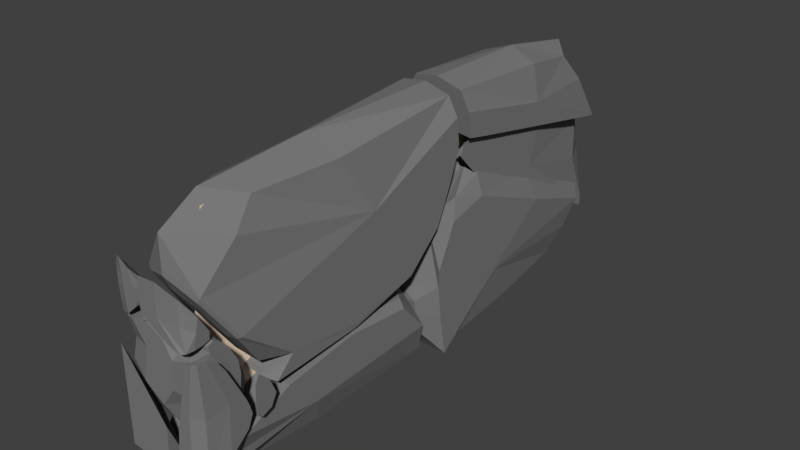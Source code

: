 # Source: stone.blend  (saved by Blender 2.79.0; exported with 4.5.12 LTS)
import bpy
from mathutils import Matrix  # noqa: F401  (used for matrix-valued properties, if any)

bpy.ops.wm.read_factory_settings(use_empty=True)
scene = bpy.context.scene
scene.name = 'Scene'

# ---- collections
col_collection_2 = bpy.data.collections.new('Collection 2'); scene.collection.children.link(col_collection_2)

# ---- materials (node trees are filled in below, after node groups)
mat_material_001 = bpy.data.materials.new('Material.001')
mat_material_001.alpha_threshold = 0.0
mat_material_001.use_transparent_shadow = False
mat_material_001.diffuse_color = (1.0, 0.7947, 0.5979, 1.0)
mat_material_001.roughness = 0.5
mat_material_002 = bpy.data.materials.new('Material.002')
mat_material_002.alpha_threshold = 0.0
mat_material_002.use_transparent_shadow = False
mat_material_002.diffuse_color = (0.2019, 0.2019, 0.2019, 1.0)
mat_material_002.roughness = 0.5

# ---- material node trees

# ---- world
world_world = bpy.data.worlds.new('World'); scene.world = world_world
world_world.color = (0.05088, 0.05088, 0.05088)
world_world.use_sun_shadow = False
world_world.sun_shadow_jitter_overblur = 0.0
world_world.cycles.sampling_method = 'MANUAL'

# ---- meshes
me_cube_003 = bpy.data.meshes.new('Cube.003')
me_cube_003.from_pydata([(-0.01941, -0.6681, -1.051), (-1.147, -0.7558, 0.6599), (-0.9466, 0.696, -1.136), (-4.433, 0.8822, 0.3445), (2.059, -0.7049, -1.112), (0.3125, -0.7986, 0.6608), (1.053, 0.696, -1.136), (-2.433, 0.8822, 0.3445)], [], [(0, 1, 3, 2), (2, 3, 7, 6), (6, 7, 5, 4), (4, 5, 1, 0), (2, 6, 4, 0), (7, 3, 1, 5)])
me_cube_003.materials.append(mat_material_001)
me_cube_003.use_remesh_preserve_volume = False
me_cube_003.use_remesh_preserve_attributes = False
me_cube_003.use_mirror_vertex_groups = False
me_cube_003.update()
me_cube_cell_004_cell_003 = bpy.data.meshes.new('Cube_cell.004_cell.003')
me_cube_cell_004_cell_003.from_pydata([(0.03157, -3.239, -1.206), (0.02011, -3.172, -0.8528), (0.03157, -3.367, -0.9652), (0.1278, -3.367, -0.9732), (0.1072, -3.477, -1.243), (0.1278, -3.249, -0.763), (0.1278, -3.238, -1.214), (-0.00394, -3.115, -1.041), (0.08311, -3.406, -1.292), (-0.01652, -3.271, -1.141), (-0.00394, -3.255, -0.8263), (0.1278, -3.495, -0.7329), (0.1278, -3.484, -1.183), (0.08311, -3.458, -1.146), (0.1278, -3.249, -0.763), (0.1278, -3.495, -0.7329), (0.1278, -3.238, -1.214), (0.1278, -3.484, -1.183), (0.1278, -3.138, -1.03), (0.04761, -3.384, -1.211), (0.1278, -3.403, -1.277), (-0.02009, -3.198, -1.001), (0.1278, -3.419, -0.6013), (0.1278, -3.507, -0.9846), (0.1278, -3.419, -0.6013), (0.1278, -3.138, -1.03), (0.1278, -3.403, -1.277), (0.1278, -3.507, -0.9846), (-0.1786, 1.123, 0.9146), (-0.1786, 2.239, 0.1505), (-0.08006, 3.005, 0.08495), (-0.3863, 5.009, -0.3253), (-0.3837, 2.178, 0.8289), (-0.3837, 3.93, -0.3737), (-0.3863, 3.788, 0.5141), (-0.2545, 2.967, -0.09699), (-0.08006, 3.177, 0.7114), (-0.08006, 2.757, -0.2849), (-0.08006, 1.25, 1.088), (-0.08006, 1.084, 0.8612), (-0.08006, 4.754, -1.318), (-0.5394, 5.009, 0.2367), (-0.1566, 4.508, -0.334), (-0.2545, 1.414, 0.9677), (-0.2033, 1.395, 0.6756), (-0.4622, 3.08, 0.6328), (-0.5355, 3.079, 0.399), (-0.5394, 5.009, -0.665), (-0.08006, 3.177, 0.7114), (-0.5394, 5.009, 0.2367), (-0.08006, 1.25, 1.088), (-0.08006, 2.757, -0.2849), (-0.08006, 4.754, -1.318), (-0.08006, 1.084, 0.8612), (-0.5394, 5.009, -0.665), (-0.3356, 1.922, 0.6466), (-0.08006, 1.78, 0.9841), (-0.08006, 1.468, 0.4522), (-0.08006, 1.161, 1.04), (-0.1949, 4.551, 0.414), (-0.08006, 4.128, -0.9937), (-0.1949, 4.945, -1.22), (-0.7691, 5.009, -0.04732), (-0.1949, 4.551, 0.414), (-0.08006, 1.78, 0.9841), (-0.08006, 4.128, -0.9937), (-0.08006, 1.468, 0.4522), (-0.08006, 1.161, 1.04), (-0.1949, 4.945, -1.22), (-0.7691, 5.009, -0.04732), (-0.694, -3.541, -0.2519), (-1.356, -3.881, -0.4382), (-0.357, -4.074, -0.8817), (-0.8701, -4.364, -0.1251), (-0.2033, -3.648, -1.172), (-0.2205, -3.358, -0.8645), (-0.5314, -4.117, 0.223), (-0.3139, -4.192, 0.07403), (-1.099, -4.139, 0.2764), (-0.1552, -3.484, -1.085), (-0.1006, -3.736, -0.4072), (-0.9811, -4.177, -1.148), (-0.6603, -3.537, -1.32), (-1.356, -3.413, -0.3061), (-1.356, -3.426, -1.183), (-0.9036, -3.923, -1.419), (-0.5204, -3.908, -1.379), (-0.3088, -3.464, -1.239), (-0.3689, -3.643, -1.352), (-0.3904, -3.32, -1.101), (-0.4382, -4.364, -0.5973), (-0.5376, -3.881, 0.1239), (-0.3602, -3.362, -0.635), (-0.1006, -3.928, 0.06931), (-0.1006, -3.522, -0.6184), (-0.1006, -4.02, 0.03078), (-0.1006, -3.847, -0.3902), (-0.1006, -3.55, -0.8937), (-0.1006, -3.601, -0.8851), (-1.356, -4.094, 0.1898), (-1.356, -4.107, -0.8401), (-0.8156, -4.364, 0.2737), (-1.107, -4.364, 0.199), (-0.5271, -4.364, 0.1173), (-0.9757, -4.364, -0.6914), (-0.9934, -3.877, 0.183), (-0.1006, -3.683, -0.1628), (-0.1829, -3.431, -0.9959), (-0.2632, -4.17, -0.2014), (-0.4297, -4.166, 0.1477), (-0.1559, -3.546, -1.14), (-0.7841, -3.282, -0.8662), (-1.235, -4.243, -0.1666), (-0.6375, -4.186, -1.235), (-0.8282, -4.156, 0.3063), (-0.2771, -3.815, -1.109), (-1.356, -3.413, -0.3061), (-1.356, -4.094, 0.1898), (-1.356, -3.426, -1.183), (-1.356, -4.107, -0.8401), (-0.4382, -4.364, -0.5973), (-0.5271, -4.364, 0.1173), (-0.9757, -4.364, -0.6914), (-0.1006, -3.928, 0.06931), (-0.1006, -3.683, -0.1628), (-0.1006, -4.02, 0.03078), (-0.1006, -3.522, -0.6184), (-0.1006, -3.55, -0.8937), (-0.1006, -3.847, -0.3902), (-0.1006, -3.601, -0.8851), (-1.107, -4.364, 0.199), (-0.8156, -4.364, 0.2737), (-1.356, -3.211, -0.8177), (-0.2769, -3.387, -1.12), (-0.3828, -3.801, -1.332), (-0.6942, -4.032, -1.42), (-0.2573, -3.549, -1.261), (-0.5071, -3.269, -0.886), (-1.356, -3.809, -1.244), (-0.382, -4.364, -0.128), (-0.651, -4.364, -0.9115), (-0.1006, -3.835, 0.02432), (-0.1006, -3.552, -0.4058), (-0.1006, -3.982, 0.04665), (-0.1006, -3.539, -0.786), (-0.1006, -3.991, -0.0807), (-0.1006, -3.684, -0.7182), (-0.1006, -3.567, -0.9304), (-1.356, -3.789, 0.1102), (-1.294, -4.297, 0.1477), (-1.261, -4.3, -0.4849), (-0.91, -4.364, 0.2666), (-0.7221, -4.364, 0.223), (-0.7903, -3.984, 0.245), (-1.356, -3.789, 0.1102), (-1.356, -3.211, -0.8177), (-1.356, -3.809, -1.244), (-0.382, -4.364, -0.128), (-0.651, -4.364, -0.9115), (-0.1006, -3.835, 0.02432), (-0.1006, -3.982, 0.04665), (-0.1006, -3.539, -0.786), (-0.1006, -3.552, -0.4058), (-0.1006, -3.991, -0.0807), (-0.1006, -3.684, -0.7182), (-0.1006, -3.567, -0.9304), (-1.294, -4.297, 0.1477), (-1.261, -4.3, -0.4849), (-0.91, -4.364, 0.2666), (-0.7221, -4.364, 0.223), (-1.391, -4.207, 0.5434), (-1.165, -4.162, 0.7494), (-1.134, -4.162, 0.3457), (-1.173, -4.386, 0.6722), (-0.9238, -4.266, 0.6348), (-1.204, -4.386, 1.076), (-1.336, -4.342, 0.6245), (-1.391, -4.117, 0.2593), (-1.142, -4.386, 0.2684), (-0.956, -4.386, 0.7032), (-1.137, -4.049, 0.4853), (-0.9916, -4.21, 0.7307), (-0.9527, -4.21, 0.4612), (-1.391, -4.117, 0.7297), (-1.204, -4.386, 1.076), (-0.956, -4.386, 0.7032), (-1.391, -4.117, 0.7297), (-1.391, -4.117, 0.2593), (-1.142, -4.386, 0.2684), (-1.344, -4.319, 1.007), (-1.391, -3.983, 0.4212), (-1.329, -4.319, 0.2173), (-0.9714, -4.386, 0.4259), (-1.049, -4.386, 0.9649), (-1.012, -4.143, 0.5532), (-1.049, -4.386, 0.9649), (-1.344, -4.319, 1.007), (-1.329, -4.319, 0.2173), (-1.391, -3.983, 0.4212), (-0.9714, -4.386, 0.4259), (-0.8902, -4.278, 0.6444), (-0.5415, -4.116, 0.5614), (-0.8417, -4.215, 0.4362), (-0.7271, -4.186, 0.3681), (-0.5674, -4.386, 0.4356), (-0.09719, -4.183, 0.2897), (-0.1566, -4.282, 0.06309), (-0.3408, -4.137, 0.1805), (-0.1863, -4.386, 0.05712), (-0.35, -4.022, 0.2989), (-0.09719, -4.23, 0.07373), (-0.09719, -3.981, 0.1138), (-0.8551, -4.386, 0.3583), (-0.8341, -4.386, 0.3427), (-0.917, -4.386, 0.6953), (-0.5447, -4.386, 0.1868), (-0.76, -4.105, 0.5065), (-0.6272, -4.069, 0.4291), (-0.8116, -4.211, 0.694), (-0.5376, -4.386, 0.9433), (-0.8561, -4.235, 0.4966), (-0.5756, -4.164, 0.2954), (-0.2147, -4.335, 0.4142), (-0.8107, -4.203, 0.4109), (-0.2175, -4.22, 0.0901), (-0.09719, -4.137, 0.5058), (-0.1863, -4.386, 0.05712), (-0.09719, -4.23, 0.07373), (-0.5447, -4.386, 0.1868), (-0.09719, -3.981, 0.1138), (-0.09719, -4.137, 0.5058), (-0.8551, -4.386, 0.3583), (-0.8341, -4.386, 0.3427), (-0.917, -4.386, 0.6953), (-0.5376, -4.386, 0.9433), (-0.2073, -4.323, 0.7917), (-0.1195, -4.347, 0.06893), (-0.3205, -4.386, 0.08188), (-0.5113, -4.065, 0.3315), (-0.09719, -3.974, 0.2312), (-0.09719, -4.09, 0.08439), (-0.8494, -4.386, 0.3521), (-0.871, -4.386, 0.445), (-0.7517, -4.386, 0.2983), (-0.8526, -4.386, 0.9234), (-0.7424, -4.11, 0.4467), (-0.8264, -4.177, 0.5718), (-0.1195, -4.347, 0.06893), (-0.3205, -4.386, 0.08188), (-0.09719, -4.09, 0.08439), (-0.09719, -3.974, 0.2312), (-0.8494, -4.386, 0.3521), (-0.871, -4.386, 0.445), (-0.7517, -4.386, 0.2983), (-0.8526, -4.386, 0.9234), (-0.2073, -4.323, 0.7917), (0.07428, -3.9, -0.8207), (0.01492, -4.271, -0.01759), (-0.4351, -4.297, -1.626), (-0.1059, -3.913, -0.975), (0.05364, -3.521, -1.237), (-0.01796, -4.147, -0.1793), (-0.156, -4.374, -0.8692), (-0.1451, -3.977, -1.668), (-0.1856, -4.374, -1.938), (0.0167, -4.256, -0.9146), (-0.1699, -3.885, -1.439), (-0.001199, -3.623, -1.403), (-0.3666, -4.197, -1.741), (-0.01477, -4.374, -0.02358), (-0.1102, -4.374, -0.06247), (-0.2678, -4.374, -0.6458), (-0.4322, -4.374, -1.561), (0.07428, -4.219, -0.006925), (0.07428, -3.92, -0.2962), (0.07428, -3.714, -0.7085), (0.07428, -3.611, -0.917), (0.07428, -3.529, -1.177), (-0.04154, -4.052, -0.4568), (0.07428, -3.932, -1.655), (0.008595, -3.627, -1.143), (-0.3502, -4.181, -1.39), (-0.008146, -4.214, -0.06036), (-0.1856, -4.374, -1.938), (-0.4322, -4.374, -1.561), (0.07428, -3.932, -1.655), (-0.01477, -4.374, -0.02358), (0.07428, -4.219, -0.006925), (-0.1102, -4.374, -0.06247), (-0.2678, -4.374, -0.6458), (0.07428, -3.92, -0.2962), (0.07428, -3.714, -0.7085), (0.07428, -3.611, -0.917), (0.07428, -3.529, -1.177), (0.009323, -4.264, -1.879), (-0.3179, -4.096, -1.557), (-0.05029, -3.681, -1.34), (0.07428, -3.609, -1.383), (-0.3771, -4.374, -1.833), (0.05202, -4.336, -0.01174), (-0.08315, -4.374, -0.04098), (-0.1528, -4.374, -0.2201), (-0.3845, -4.374, -1.154), (0.07428, -4.067, -0.07858), (0.07428, -3.796, -0.5445), (0.07428, -3.658, -0.8216), (0.07428, -3.569, -1.025), (-0.3771, -4.374, -1.833), (0.009323, -4.264, -1.879), (0.05202, -4.336, -0.01174), (-0.08315, -4.374, -0.04098), (-0.1528, -4.374, -0.2201), (-0.3845, -4.374, -1.154), (0.07428, -4.067, -0.07858), (0.07428, -3.796, -0.5445), (0.07428, -3.658, -0.8216), (0.07428, -3.569, -1.025), (0.07428, -3.609, -1.383), (-1.379, -4.389, -1.88), (-0.6402, -4.156, -1.783), (-0.645, -4.389, -1.943), (-1.379, -3.877, -1.528), (-0.6646, -4.389, -1.175), (-0.6182, -4.389, -1.234), (-1.379, -4.389, -0.2603), (-0.6646, -4.389, -1.175), (-0.6182, -4.389, -1.234), (-0.645, -4.389, -1.943), (-1.379, -3.877, -1.528), (-1.379, -4.389, -0.2603), (-1.379, -4.389, -1.88), (-0.6146, 4.961, -0.9691), (0.1146, 1.803, -1.33), (-0.5133, 2.756, -2.3), (-0.82, 2.816, 0.6772), (-0.5195, 0.2739, -1.898), (0.01538, 0.8433, 0.3069), (-1.141, 2.024, -0.5204), (-0.1912, 3.011, 0.02124), (-1.035, 3.892, 0.4326), (-0.8052, 0.2322, -1.55), (-0.4472, 0.6845, -0.00125), (-1.01, 4.227, -0.9077), (-0.5386, 4.41, -1.967), (-0.06772, 4.172, -1.526), (-0.04238, 2.509, -2.057), (-0.06105, 1.494, 0.4638), (-0.5133, 0.5504, -2.3), (-1.141, 0.4589, -1.535), (-1.141, 0.3301, -0.7434), (-1.141, 3.358, 0.6146), (-1.141, 1.501, 1.143), (-1.141, 0.7868, 0.2492), (0.1146, 2.964, -0.4738), (0.1146, 0.3474, -0.7361), (0.1146, 0.688, -0.02342), (0.1146, 0.5168, -2.295), (0.1146, 0.4007, -1.578), (-0.9826, 4.961, 0.1136), (-0.3481, 4.961, -0.721), (-0.8174, 4.961, 0.06676), (-0.9551, 3.356, 0.5623), (-0.1251, 0.7728, 0.1668), (-0.6479, 1.475, 0.7145), (-0.5012, 2.985, 0.4327), (-0.5195, 0.2454, -1.723), (-0.9842, 2.581, -1.855), (-0.4968, 0.4152, -0.686), (-0.5133, 0.5504, -2.3), (0.1146, 0.5168, -2.295), (-1.141, 0.4589, -1.535), (-1.141, 0.3301, -0.7434), (-1.141, 0.7868, 0.2492), (-1.141, 3.358, 0.6146), (-0.9826, 4.961, 0.1136), (-1.141, 1.501, 1.143), (0.1146, 2.964, -0.4738), (-0.3481, 4.961, -0.721), (0.1146, 0.688, -0.02342), (0.1146, 0.3474, -0.7361), (0.1146, 0.4007, -1.578), (-0.8174, 4.961, 0.06676), (-0.8734, 3.903, -1.681), (-0.1757, 3.872, -1.956), (-0.2894, 1.511, 0.6236), (-0.04238, 0.5256, -2.299), (-0.9842, 0.544, -2.109), (-1.141, 0.4421, -0.4816), (-1.141, 0.3645, -0.955), (-1.102, 4.56, 0.2614), (-1.141, 2.092, 0.9746), (-1.141, 1.196, 0.9551), (0.1146, 1.396, 0.1554), (-0.001082, 4.462, -1.052), (0.1146, 0.4636, -0.493), (0.1146, 0.3297, -1.011), (0.1146, 0.4874, -2.113), (-0.862, 4.961, 0.07942), (-0.6967, 4.961, -0.1311), (-0.04238, 0.5256, -2.299), (-0.9842, 0.544, -2.109), (-1.141, 0.3645, -0.955), (-1.141, 0.4421, -0.4816), (-1.102, 4.56, 0.2614), (-1.141, 2.092, 0.9746), (-1.141, 1.196, 0.9551), (-0.001082, 4.462, -1.052), (0.1146, 1.396, 0.1554), (0.1146, 0.3297, -1.011), (0.1146, 0.4636, -0.493), (0.1146, 0.4874, -2.113), (-0.862, 4.961, 0.07942), (-0.6967, 4.961, -0.1311), (-0.9869, 0.3615, -1.541), (-0.5159, 0.4302, -2.115), (-0.045, 0.4049, -2.111), (-0.045, 0.3178, -1.573), (-0.5036, 0.3287, -0.9043), (-0.9869, 0.2649, -0.9473), (-0.8692, 0.4253, -1.971), (-0.9869, 0.2907, -1.106), (-0.045, 0.3828, -1.975), (-0.045, 0.2646, -1.148), (-0.9869, 0.3489, -0.7509), (-0.1627, 0.4115, -2.114), (-0.2339, 0.2586, -1.895), (-0.5195, 0.2172, -1.549), (-0.5195, 0.1897, -1.379), (-0.2339, 0.2057, -1.569), (-0.512, 0.2124, -1.163), (-0.8052, 0.1736, -1.189), (-0.7338, 0.2709, -1.811), (-0.8052, 0.1893, -1.286), (-0.2339, 0.2452, -1.813), (-0.2339, 0.1735, -1.311), (-0.8052, 0.2246, -1.07), (-0.3053, 0.2626, -1.897), (-0.5874, 3.064, 2.023), (-0.2649, 3.923, 0.5474), (-0.5212, 1.213, 1.22), (-0.05851, 2.279, 0.921), (-0.6467, 5.002, 0.9827), (0.04052, 2.973, 1.222), (-0.8927, 3.122, 0.7159), (-1.215, 2.758, 1.397), (-0.5874, 1.172, 1.642), (-1.058, 3.008, 1.866), (-0.6022, 4.517, 1.763), (-0.1349, 2.973, 0.766), (-0.5874, 1.127, 2.023), (-1.215, 3.146, 0.8013), (-1.215, 1.289, 1.332), (-1.215, 1.248, 1.679), (0.04052, 2.821, 0.8406), (0.04052, 1.145, 1.178), (0.04052, 1.095, 1.605), (0.04052, 4.748, 0.4642), (-0.4217, 5.002, 0.297), (-1.05, 5.002, 0.2265), (-0.5745, 3.311, 0.6311), (-0.7214, 1.705, 1.087), (-0.1165, 3.021, 1.822), (-0.1989, 1.458, 1.098), (-0.1313, 4.494, 1.16), (-0.5708, 1.204, 1.347), (-1.073, 4.441, 1.169), (-0.5874, 1.127, 2.023), (0.04052, 1.095, 1.605), (-1.215, 1.248, 1.679), (-1.215, 3.146, 0.8013), (-1.05, 5.002, 0.2265), (-1.215, 1.289, 1.332), (0.04052, 2.821, 0.8406), (0.04052, 4.748, 0.4642), (0.04052, 1.145, 1.178), (-0.4217, 5.002, 0.297), (-0.9428, 4.116, 1.643), (-0.2451, 4.122, 1.64), (-0.363, 2.002, 0.953), (-0.1165, 1.079, 1.918), (-1.058, 1.198, 1.937), (-1.174, 4.538, 0.3938), (-1.215, 1.753, 1.198), (-1.215, 1.278, 1.421), (0.04052, 1.565, 1.088), (0.04052, 1.132, 1.29), (0.04052, 4.14, 0.583), (-0.07505, 4.938, 0.3977), (-0.8098, 5.002, 0.2206), (-0.1165, 1.079, 1.918), (-1.058, 1.198, 1.937), (-1.174, 4.538, 0.3938), (-1.215, 1.753, 1.198), (-1.215, 1.278, 1.421), (0.04052, 4.14, 0.583), (0.04052, 1.565, 1.088), (0.04052, 1.132, 1.29), (-0.07505, 4.938, 0.3977), (-0.8098, 5.002, 0.2206), (-1.278, -2.212, -1.672), (-0.6505, -4.267, -2.158), (-0.02259, -2.246, -1.754), (-0.6505, 0.1614, -1.606), (-0.6505, -3.601, -1.496), (-0.6505, -1.992, -2.36), (-0.6505, -1.448, -0.9444), (-1.121, -2.039, -2.188), (-0.1796, -3.762, -2.07), (-0.6505, -3.698, -2.31), (-0.6505, 0.2838, -2.36), (-0.6505, -4.267, -1.955), (-1.278, 0.188, -1.569), (-1.278, -1.422, -0.8687), (-1.278, -3.585, -1.43), (-0.02259, -3.616, -1.561), (-0.02259, 0.1348, -1.644), (-0.02259, -1.473, -1.02), (-1.121, -3.753, -2.022), (-0.6505, -2.729, -1.128), (-0.1796, -2.063, -2.209), (-0.6505, 0.2838, -2.36), (-0.02259, 0.1348, -1.644), (-1.278, 0.188, -1.569), (-0.6505, -4.267, -1.955), (-0.02259, -3.616, -1.561), (-1.278, -3.585, -1.43), (-1.278, -1.422, -0.8687), (-0.02259, -1.473, -1.02), (-0.9993, -3.277, -2.21), (-0.3016, -3.288, -2.231), (-0.1796, 0.2303, -2.181), (-1.121, 0.2762, -2.162), (-1.121, -4.097, -1.797), (-0.1796, -4.104, -1.884), (-1.278, -0.2787, -0.9979), (-1.278, -2.703, -1.055), (-0.02259, -2.755, -1.202), (-0.02259, -0.3255, -1.13), (-0.1796, 0.2303, -2.181), (-1.121, 0.2762, -2.162), (-0.1796, -4.104, -1.884), (-1.121, -4.097, -1.797), (-1.278, -0.2787, -0.9979), (-1.278, -2.703, -1.055), (-0.02259, -2.755, -1.202), (-0.02259, -0.3255, -1.13), (-0.6343, 0.09366, -1.378), (-0.1428, 0.07285, -1.408), (-1.126, 0.1145, -1.349), (-0.6343, -0.2692, -0.9539), (-0.6343, -1.166, -0.8603), (-1.126, -1.146, -0.8011), (-0.1428, -1.186, -0.9196), (-0.1428, -0.2874, -1.006), (-1.126, -0.2509, -0.9022), (-0.6201, 0.1062, -1.134), (-0.4417, 0.09863, -1.144), (-0.7986, 0.1137, -1.123), (-0.6201, -0.02553, -0.9796), (-0.4417, -0.03217, -0.9984), (-0.7986, -0.01889, -0.9609), (-1.116, 0.6762, 0.3019), (-2.98e-05, -0.9677, 0.7657), (-0.6279, -1.646, 2.002), (-0.5617, 0.9834, 1.198), (-0.6279, -4.19, 1.506), (-0.05042, -3.584, -0.05982), (-1.262, -1.341, -0.7687), (-0.09898, 0.8871, 0.9527), (-1.256, -1.139, 0.9035), (-0.6279, 0.942, 1.621), (-0.6407, -1.363, -0.8984), (-0.006409, -1.392, -0.9199), (-0.6343, 0.1201, -0.7523), (-1.267, -2.914, -0.8654), (-0.6446, -3.038, -0.9464), (-0.6458, -2.942, -0.9954), (-0.01159, -2.976, -1.017), (-0.6331, -2.949, -0.8872), (-0.6404, -3.616, -0.001647), (-1.218, -3.555, 0.1221), (-0.6342, -4.189, 0.9107), (-0.6342, -2.95, -0.8484), (-0.5655, 0.7596, 0.2518), (-0.2346, 0.894, 0.7116), (-0.6163, 0.2929, -0.5261), (-0.7345, 1.006, 0.9719), (-0.1165, 0.5482, -0.01841), (-1.099, -3.427, 1.385), (-0.157, -1.497, 1.693), (-0.6279, -3.554, 1.878), (-0.2394, 0.9385, 1.089), (-0.6279, -4.19, 1.01), (-1.256, -1.344, -0.7146), (-1.256, -3.507, 0.1618), (-0.6279, 0.8969, 2.002), (-1.256, 1.059, 1.31), (-1.256, 0.5982, 0.3418), (-1.256, 1.018, 1.658), (-2.977e-05, 0.9166, 1.155), (-2.977e-05, 0.866, 1.584), (-2.977e-05, 0.8479, 0.8988), (-2.983e-05, -3.538, -0.0339), (-2.977e-05, 0.4374, -0.06056), (-2.98e-05, -1.395, -0.8658), (-0.7122, 1.004, 1.134), (-0.6113, 0.9748, 1.324), (-0.157, -3.384, 1.291), (-0.1576, 0.8812, 0.8443), (-1.099, -1.499, 1.727), (-0.6308, -2.903, -0.8749), (-0.6266, 0.1616, -0.6687), (-0.6279, -4.19, 1.01), (-2.983e-05, -3.538, -0.0339), (-1.256, -3.507, 0.1618), (-1.256, -1.344, -0.7146), (-1.256, 0.5982, 0.3418), (-0.6279, 0.8969, 2.002), (-1.256, 1.018, 1.658), (-2.977e-05, 0.866, 1.584), (-1.256, 1.059, 1.31), (-2.977e-05, 0.9166, 1.155), (-2.977e-05, 0.8479, 0.8988), (-2.977e-05, 0.4374, -0.06056), (-2.98e-05, -1.395, -0.8658), (-1.11, -1.345, -0.8281), (-0.642, -2.501, -0.9686), (-0.6391, -0.249, -0.8159), (-0.1682, -1.383, -0.9415), (-1.105, -0.2351, -0.7188), (-1.263, -2.475, -0.8387), (-0.007703, -2.534, -0.9903), (-0.1634, -0.268, -0.8319), (-0.6386, -3.017, -0.9046), (-0.6481, -3.012, -0.9857), (-1.114, -2.992, -0.8882), (-0.1724, -3.038, -1.002), (-1.115, -2.92, -0.9249), (-1.106, -2.925, -0.8438), (-0.1733, -2.966, -1.039), (-0.1638, -2.971, -0.9577), (-1.055, -3.594, 0.07134), (-0.6389, -3.163, -0.6199), (-0.6389, -4.046, 0.633), (-0.2231, -3.615, -0.05823), (-0.1964, -4.038, 0.6124), (-0.1964, -3.123, -0.6865), (-1.072, -3.087, -0.5705), (-1.072, -4.031, 0.7692), (-0.9087, 0.736, 0.2694), (-0.287, 0.6564, 0.07022), (-0.6713, 0.9412, 0.6861), (-0.3604, 0.8715, 0.5242), (-0.5978, 0.4977, -0.2455), (-1.021, 0.9423, 0.8534), (-0.9912, 0.3967, -0.2891), (-0.146, 0.7703, 0.4479), (-0.4187, 0.9594, 0.8579), (-0.2414, 0.3487, -0.4291), (-0.9767, -2.994, 1.728), (-0.2791, -2.993, 1.686), (-0.3543, 0.9514, 1.007), (-0.157, 0.849, 1.897), (-1.099, -4.019, 0.8578), (-0.157, -4.027, 0.6891), (-1.256, -0.1181, -0.4047), (-1.256, -2.626, -0.5413), (-1.099, 0.9674, 1.916), (-1.256, 0.944, 1.066), (-1.256, 1.049, 1.399), (-2.977e-05, 0.7104, 0.5358), (-2.983e-05, 0.9, 1.086), (-2.977e-05, 0.9033, 1.267), (-2.988e-05, -2.677, -0.7039), (-2.979e-05, -0.1911, -0.6184), (-0.157, -4.027, 0.6891), (-1.099, -4.019, 0.8578), (-1.256, -2.626, -0.5413), (-1.256, -0.1181, -0.4047), (-1.099, 0.9674, 1.916), (-0.157, 0.849, 1.897), (-1.256, 0.944, 1.066), (-1.256, 1.049, 1.399), (-2.983e-05, 0.9, 1.086), (-2.977e-05, 0.9033, 1.267), (-2.977e-05, 0.7104, 0.5358), (-2.988e-05, -2.677, -0.7039), (-2.979e-05, -0.1911, -0.6184), (-1.111, -2.48, -0.8982), (-0.9866, -0.5257, -0.7813), (-0.1695, -2.524, -1.012), (-0.289, -0.5517, -0.8652), (-0.29, -3.016, -0.9563), (-0.9876, -2.981, -0.8719), (-0.2971, -3.012, -1.016), (-0.9947, -2.978, -0.932), (-0.9521, -3.925, 0.5403), (-0.9521, -3.25, -0.4165), (-0.3231, -3.272, -0.5054), (-0.3231, -3.934, 0.4332), (-0.8547, 0.5326, -0.1209), (-0.8874, 0.8929, 0.6345), (-0.3563, 0.4901, -0.2361), (-0.2508, 0.7768, 0.3583), (-0.4741, 0.9365, 0.7042)], [], [(0, 7, 25, 6), (0, 6, 26, 8), (0, 8, 19, 9), (0, 9, 21, 7), (1, 7, 21, 10), (1, 10, 24, 5), (1, 5, 25, 7), (2, 11, 24, 10), (2, 10, 21, 9), (2, 9, 19, 13), (2, 13, 27, 11), (3, 14, 22, 15), (3, 15, 23, 12), (3, 12, 20, 16), (3, 16, 18, 14), (4, 13, 19, 8), (4, 8, 26, 17), (4, 17, 27, 13), (28, 43, 55, 44), (28, 44, 66, 39), (28, 39, 58, 43), (29, 44, 55, 35), (29, 35, 65, 37), (29, 37, 66, 44), (30, 42, 63, 36), (30, 36, 64, 38), (30, 38, 67, 53), (30, 53, 57, 51), (30, 51, 60, 40), (30, 40, 68, 42), (31, 42, 68, 47), (31, 47, 69, 41), (31, 41, 63, 42), (32, 45, 62, 46), (32, 46, 55, 43), (32, 43, 58, 50), (32, 50, 56, 45), (33, 46, 62, 54), (33, 54, 61, 52), (33, 52, 65, 35), (33, 35, 55, 46), (34, 45, 56, 48), (34, 48, 59, 49), (34, 49, 62, 45), (70, 111, 155, 83), (70, 83, 154, 105), (70, 105, 153, 91), (70, 91, 159, 106), (70, 106, 162, 92), (70, 92, 137, 111), (71, 112, 166, 99), (71, 99, 148, 116), (71, 116, 132, 84), (71, 84, 156, 100), (71, 100, 167, 112), (72, 113, 135, 86), (72, 86, 134, 115), (72, 115, 164, 96), (72, 96, 163, 108), (72, 108, 157, 90), (72, 90, 158, 113), (73, 112, 167, 104), (73, 104, 140, 120), (73, 120, 139, 103), (73, 103, 169, 101), (73, 101, 168, 102), (73, 102, 166, 112), (74, 115, 134, 88), (74, 88, 136, 110), (74, 110, 165, 98), (74, 98, 164, 115), (75, 92, 162, 94), (75, 94, 161, 107), (75, 107, 133, 89), (75, 89, 137, 92), (76, 109, 160, 93), (76, 93, 159, 91), (76, 91, 153, 114), (76, 114, 151, 131), (76, 131, 152, 109), (77, 109, 152, 121), (77, 121, 157, 108), (77, 108, 163, 95), (77, 95, 160, 109), (78, 114, 153, 105), (78, 105, 154, 117), (78, 117, 149, 130), (78, 130, 151, 114), (79, 110, 136, 87), (79, 87, 133, 107), (79, 107, 161, 97), (79, 97, 165, 110), (80, 124, 141, 123), (80, 123, 143, 125), (80, 125, 145, 128), (80, 128, 146, 129), (80, 129, 147, 127), (80, 127, 144, 126), (80, 126, 142, 124), (81, 85, 135, 113), (81, 113, 158, 122), (81, 122, 150, 119), (81, 119, 138, 85), (82, 111, 137, 89), (82, 89, 133, 87), (82, 87, 136, 88), (82, 88, 134, 86), (82, 86, 135, 85), (82, 85, 138, 118), (82, 118, 155, 111), (170, 176, 189, 183), (170, 183, 198, 177), (170, 177, 197, 176), (171, 175, 195, 181), (171, 181, 194, 180), (171, 180, 190, 186), (171, 186, 196, 175), (172, 187, 190, 180), (172, 180, 194, 182), (172, 182, 199, 178), (172, 178, 191, 187), (173, 176, 197, 188), (173, 188, 192, 179), (173, 179, 193, 184), (173, 184, 189, 176), (174, 182, 194, 181), (174, 181, 195, 185), (174, 185, 199, 182), (200, 220, 252, 214), (200, 214, 254, 218), (200, 218, 246, 220), (201, 225, 250, 209), (201, 209, 238, 217), (201, 217, 245, 216), (201, 216, 246, 218), (201, 218, 254, 219), (201, 219, 255, 225), (202, 220, 246, 216), (202, 216, 245, 223), (202, 223, 251, 212), (202, 212, 252, 220), (203, 223, 245, 217), (203, 217, 238, 221), (203, 221, 253, 213), (203, 213, 251, 223), (204, 234, 244, 233), (204, 233, 242, 231), (204, 231, 241, 232), (204, 232, 243, 215), (204, 215, 248, 208), (204, 208, 247, 222), (204, 222, 235, 234), (205, 222, 247, 210), (205, 210, 249, 211), (205, 211, 239, 230), (205, 230, 235, 222), (206, 224, 240, 227), (206, 227, 236, 226), (206, 226, 237, 224), (207, 221, 238, 209), (207, 209, 250, 229), (207, 229, 240, 224), (207, 224, 237, 228), (207, 228, 253, 221), (256, 265, 308, 279), (256, 279, 297, 277), (256, 277, 316, 276), (256, 276, 315, 275), (256, 275, 314, 274), (256, 274, 313, 273), (256, 273, 309, 265), (257, 282, 310, 269), (257, 269, 299, 287), (257, 287, 303, 282), (258, 281, 295, 268), (258, 268, 298, 272), (258, 272, 312, 281), (259, 280, 296, 266), (259, 266, 295, 281), (259, 281, 312, 271), (259, 271, 311, 278), (259, 278, 304, 291), (259, 291, 305, 292), (259, 292, 306, 280), (260, 280, 306, 293), (260, 293, 317, 267), (260, 267, 296, 280), (261, 282, 303, 290), (261, 290, 304, 278), (261, 278, 311, 270), (261, 270, 310, 282), (262, 265, 309, 286), (262, 286, 300, 288), (262, 288, 301, 289), (262, 289, 302, 284), (262, 284, 307, 264), (262, 264, 308, 265), (263, 283, 298, 268), (263, 268, 295, 266), (263, 266, 296, 267), (263, 267, 317, 285), (263, 285, 294, 283), (330, 320, 326, 325, 329), (329, 321, 330), (328, 319, 327, 318), (323, 327, 319), (328, 324, 322, 323, 319), (331, 343, 382, 342), (331, 342, 403, 358), (331, 358, 411, 360), (331, 360, 412, 359), (331, 359, 406, 344), (331, 344, 383, 343), (332, 345, 383, 344), (332, 344, 406, 353), (332, 353, 392, 355), (332, 355, 409, 354), (332, 354, 408, 357), (332, 357, 410, 356), (332, 356, 399, 345), (333, 366, 382, 343), (333, 343, 383, 345), (333, 345, 399, 347), (333, 347, 400, 366), (334, 363, 384, 364), (334, 364, 398, 381), (334, 381, 397, 361), (334, 361, 390, 351), (334, 351, 405, 363), (369, 396, 421, 415), (387, 371, 418, 423), (367, 387, 423, 417), (385, 369, 415, 424), (336, 362, 394, 378), (336, 378, 407, 346), (336, 346, 384, 362), (337, 366, 400, 370), (337, 370, 388, 349), (337, 349, 402, 352), (337, 352, 391, 375), (337, 375, 404, 350), (337, 350, 403, 342), (337, 342, 382, 366), (338, 346, 407, 376), (338, 376, 393, 377), (338, 377, 398, 364), (338, 364, 384, 346), (339, 361, 397, 374), (339, 374, 389, 373), (339, 373, 390, 361), (401, 348, 413, 420), (395, 367, 417, 422), (396, 380, 416, 421), (386, 368, 414, 419), (341, 379, 394, 362), (341, 362, 384, 363), (341, 363, 405, 372), (341, 372, 387, 367), (341, 367, 395, 379), (420, 413, 340, 432), (418, 420, 432, 430), (422, 417, 429, 434), (419, 414, 335, 431), (413, 419, 431, 340), (423, 418, 430, 435), (421, 416, 428, 433), (414, 424, 436, 335), (368, 385, 424, 414), (380, 395, 422, 416), (371, 401, 420, 418), (348, 386, 419, 413), (365, 426, 432, 340), (365, 340, 431, 335), (365, 335, 436, 425), (365, 425, 433, 426), (427, 426, 433, 428), (427, 428, 434, 429), (427, 429, 435, 430), (427, 430, 432, 426), (424, 415, 425, 436), (417, 423, 435, 429), (416, 422, 434, 428), (415, 421, 433, 425), (437, 461, 477, 447), (437, 447, 476, 446), (437, 446, 490, 449), (437, 449, 489, 461), (438, 448, 478, 459), (438, 459, 498, 457), (438, 457, 497, 456), (438, 456, 494, 448), (439, 460, 478, 462), (439, 462, 495, 454), (439, 454, 496, 464), (439, 464, 493, 451), (439, 451, 492, 460), (440, 462, 478, 448), (440, 448, 494, 453), (440, 453, 495, 462), (441, 463, 487, 475), (441, 475, 488, 458), (441, 458, 481, 465), (441, 465, 476, 447), (441, 447, 477, 463), (442, 461, 489, 455), (442, 455, 485, 474), (442, 474, 484, 472), (442, 472, 486, 473), (442, 473, 487, 463), (442, 463, 477, 461), (443, 450, 491, 470), (443, 470, 498, 459), (443, 459, 478, 460), (443, 460, 492, 450), (444, 465, 481, 469), (444, 469, 482, 471), (444, 471, 483, 452), (444, 452, 490, 446), (444, 446, 476, 465), (445, 466, 480, 468), (445, 468, 493, 464), (445, 464, 496, 467), (445, 467, 479, 466), (499, 506, 528, 517), (499, 517, 541, 513), (499, 513, 543, 512), (499, 512, 542, 511), (499, 511, 539, 506), (500, 508, 529, 507), (500, 507, 540, 510), (500, 510, 541, 517), (500, 517, 528, 508), (501, 519, 530, 515), (501, 515, 545, 516), (501, 516, 544, 514), (501, 514, 540, 507), (501, 507, 529, 519), (522, 534, 554, 548), (502, 521, 538, 509), (502, 509, 531, 522), (521, 502, 546, 547), (503, 518, 535, 525), (503, 525, 532, 523), (503, 523, 533, 524), (503, 524, 536, 518), (504, 506, 539, 520), (504, 520, 530, 519), (504, 519, 529, 508), (504, 508, 528, 506), (502, 522, 548, 546), (505, 526, 535, 518), (505, 518, 536, 527), (527, 537, 553, 552), (549, 553, 559, 558), (553, 547, 556, 559), (550, 549, 554, 551), (550, 552, 553, 549), (537, 521, 547, 553), (534, 526, 551, 554), (505, 527, 552, 550), (526, 505, 550, 551), (555, 558, 559, 556), (555, 557, 560, 558), (547, 546, 555, 556), (548, 554, 560, 557), (554, 549, 558, 560), (546, 548, 557, 555), (561, 655, 678, 597), (561, 597, 681, 654), (561, 654, 701, 649), (561, 649, 700, 655), (562, 607, 675, 602), (562, 602, 686, 604), (562, 604, 674, 623), (562, 623, 685, 601), (562, 601, 671, 599), (562, 599, 684, 600), (562, 600, 680, 589), (562, 589, 660, 607), (563, 589, 680, 595), (563, 595, 679, 609), (563, 609, 659, 590), (563, 590, 660, 589), (564, 606, 672, 621), (564, 621, 683, 591), (564, 591, 661, 605), (564, 605, 681, 596), (564, 596, 682, 606), (565, 588, 676, 592), (565, 592, 675, 607), (565, 607, 660, 590), (565, 590, 659, 588), (566, 646, 673, 613), (566, 613, 664, 645), (566, 645, 699, 644), (566, 644, 698, 646), (567, 630, 677, 593), (567, 593, 678, 629), (567, 629, 689, 625), (567, 625, 688, 630), (568, 591, 683, 622), (568, 622, 670, 608), (568, 608, 661, 591), (569, 609, 679, 598), (569, 598, 669, 620), (569, 620, 668, 616), (569, 616, 665, 615), (569, 615, 666, 614), (569, 614, 676, 588), (569, 588, 659, 609), (570, 606, 682, 618), (570, 618, 667, 617), (570, 617, 662, 619), (570, 619, 672, 606), (571, 627, 691, 628), (571, 628, 690, 626), (571, 626, 688, 625), (571, 625, 689, 627), (572, 632, 687, 624), (572, 624, 673, 631), (572, 631, 690, 628), (572, 628, 691, 632), (573, 629, 678, 611), (573, 611, 687, 632), (573, 632, 691, 627), (573, 627, 689, 629), (574, 638, 677, 630), (574, 630, 688, 637), (574, 637, 695, 635), (574, 635, 693, 638), (575, 636, 692, 633), (575, 633, 693, 635), (575, 635, 695, 634), (575, 634, 694, 636), (576, 637, 688, 626), (576, 626, 690, 639), (576, 639, 694, 634), (576, 634, 695, 637), (577, 639, 690, 631), (577, 631, 673, 640), (577, 640, 692, 636), (577, 636, 694, 639), (578, 640, 673, 610), (578, 610, 677, 638), (578, 638, 693, 633), (578, 633, 692, 640), (579, 644, 699, 643), (579, 643, 696, 641), (579, 641, 697, 642), (579, 642, 698, 644), (580, 648, 663, 594), (580, 594, 677, 647), (580, 647, 697, 641), (580, 641, 696, 648), (581, 645, 664, 612), (581, 612, 663, 648), (581, 648, 696, 643), (581, 643, 699, 645), (582, 647, 677, 610), (582, 610, 673, 646), (582, 646, 698, 642), (582, 642, 697, 647), (583, 652, 703, 650), (583, 650, 702, 653), (583, 653, 700, 649), (583, 649, 701, 651), (583, 651, 704, 652), (584, 657, 661, 608), (584, 608, 670, 656), (584, 656, 703, 652), (584, 652, 704, 657), (585, 658, 687, 611), (585, 611, 678, 655), (585, 655, 700, 653), (585, 653, 702, 658), (586, 654, 681, 605), (586, 605, 661, 657), (586, 657, 704, 651), (586, 651, 701, 654), (587, 656, 670, 603), (587, 603, 687, 658), (587, 658, 702, 650), (587, 650, 703, 656)])
_k = set([(5, 24), (5, 25), (6, 25), (6, 26), (11, 24), (11, 27), (12, 20), (12, 23), (14, 18), (14, 22), (15, 22), (15, 23), (16, 18), (16, 20), (17, 26), (17, 27), (36, 63), (36, 64), (37, 65), (37, 66), (38, 64), (38, 67), (39, 58), (39, 66), (40, 60), (40, 68), (41, 63), (41, 69), (47, 68), (47, 69), (48, 56), (48, 59), (49, 59), (49, 62), (50, 56), (50, 58), (51, 57), (51, 60), (52, 61), (52, 65), (53, 57), (53, 67), (54, 61), (54, 62), (83, 154), (83, 155), (84, 132), (84, 156), (90, 157), (90, 158), (93, 159), (93, 160), (94, 161), (94, 162), (95, 160), (95, 163), (96, 163), (96, 164), (97, 161), (97, 165), (98, 164), (98, 165), (99, 148), (99, 166), (100, 156), (100, 167), (101, 168), (101, 169), (102, 166), (102, 168), (103, 139), (103, 169), (104, 140), (104, 167), (106, 159), (106, 162), (116, 132), (116, 148), (117, 149), (117, 154), (118, 138), (118, 155), (119, 138), (119, 150), (120, 139), (120, 140), (121, 152), (121, 157), (122, 150), (122, 158), (123, 141), (123, 143), (124, 141), (124, 142), (125, 143), (125, 145), (126, 142), (126, 144), (127, 144), (127, 147), (128, 145), (128, 146), (129, 146), (129, 147), (130, 149), (130, 151), (131, 151), (131, 152), (175, 195), (175, 196), (177, 197), (177, 198), (178, 191), (178, 199), (179, 192), (179, 193), (183, 189), (183, 198), (184, 189), (184, 193), (185, 195), (185, 199), (186, 190), (186, 196), (187, 190), (187, 191), (188, 192), (188, 197), (208, 247), (208, 248), (210, 247), (210, 249), (211, 239), (211, 249), (212, 251), (212, 252), (213, 251), (213, 253), (214, 252), (214, 254), (215, 243), (215, 248), (219, 254), (219, 255), (225, 250), (225, 255), (226, 236), (226, 237), (227, 236), (227, 240), (228, 237), (228, 253), (229, 240), (229, 250), (230, 235), (230, 239), (231, 241), (231, 242), (232, 241), (232, 243), (233, 242), (233, 244), (234, 235), (234, 244), (264, 307), (264, 308), (269, 299), (269, 310), (270, 310), (270, 311), (271, 311), (271, 312), (272, 298), (272, 312), (273, 309), (273, 313), (274, 313), (274, 314), (275, 314), (275, 315), (276, 315), (276, 316), (277, 297), (277, 316), (279, 297), (279, 308), (283, 294), (283, 298), (284, 302), (284, 307), (285, 294), (285, 317), (286, 300), (286, 309), (287, 299), (287, 303), (288, 300), (288, 301), (289, 301), (289, 302), (290, 303), (290, 304), (291, 304), (291, 305), (292, 305), (292, 306), (293, 306), (293, 317), (318, 327), (318, 328), (320, 326), (320, 330), (321, 329), (321, 330), (322, 323), (322, 324), (323, 327), (324, 328), (325, 326), (325, 329), (335, 431), (335, 436), (340, 431), (340, 432), (347, 399), (347, 400), (348, 386), (348, 401), (349, 388), (349, 402), (350, 403), (350, 404), (351, 390), (351, 405), (352, 391), (352, 402), (353, 392), (353, 406), (354, 408), (354, 409), (355, 392), (355, 409), (356, 399), (356, 410), (357, 408), (357, 410), (358, 403), (358, 411), (359, 406), (359, 412), (360, 411), (360, 412), (368, 385), (368, 386), (369, 385), (369, 396), (370, 388), (370, 400), (371, 387), (371, 401), (372, 387), (372, 405), (373, 389), (373, 390), (374, 389), (374, 397), (375, 391), (375, 404), (376, 393), (376, 407), (377, 393), (377, 398), (378, 394), (378, 407), (379, 394), (379, 395), (380, 395), (380, 396), (381, 397), (381, 398), (413, 419), (413, 420), (414, 419), (414, 424), (415, 421), (415, 424), (416, 421), (416, 422), (418, 420), (418, 423), (425, 433), (425, 436), (428, 433), (428, 434), (430, 432), (430, 435), (449, 489), (449, 490), (450, 491), (450, 492), (451, 492), (451, 493), (452, 483), (452, 490), (453, 494), (453, 495), (454, 495), (454, 496), (455, 485), (455, 489), (456, 494), (456, 497), (457, 497), (457, 498), (458, 481), (458, 488), (466, 479), (466, 480), (467, 479), (467, 496), (468, 480), (468, 493), (469, 481), (469, 482), (470, 491), (470, 498), (471, 482), (471, 483), (472, 484), (472, 486), (473, 486), (473, 487), (474, 484), (474, 485), (475, 487), (475, 488), (509, 531), (509, 538), (510, 540), (510, 541), (511, 539), (511, 542), (512, 542), (512, 543), (513, 541), (513, 543), (514, 540), (514, 544), (515, 530), (515, 545), (516, 544), (516, 545), (520, 530), (520, 539), (521, 537), (521, 538), (522, 531), (522, 534), (523, 532), (523, 533), (524, 533), (524, 536), (525, 532), (525, 535), (526, 534), (526, 535), (527, 536), (527, 537), (547, 553), (548, 554), (551, 554), (552, 553), (556, 559), (557, 560), (592, 675), (592, 676), (593, 677), (593, 678), (594, 663), (594, 677), (595, 679), (595, 680), (596, 681), (596, 682), (597, 678), (597, 681), (598, 669), (598, 679), (599, 671), (599, 684), (600, 680), (600, 684), (601, 671), (601, 685), (602, 675), (602, 686), (603, 670), (603, 687), (604, 674), (604, 686), (612, 663), (612, 664), (613, 664), (613, 673), (614, 666), (614, 676), (615, 665), (615, 666), (616, 665), (616, 668), (617, 662), (617, 667), (618, 667), (618, 682), (619, 662), (619, 672), (620, 668), (620, 669), (621, 672), (621, 683), (622, 670), (622, 683), (623, 674), (623, 685), (624, 673), (624, 687), (625, 688), (625, 689), (628, 690), (628, 691), (641, 696), (641, 697), (643, 696), (643, 699), (644, 698), (644, 699), (649, 700), (649, 701), (650, 702), (650, 703)])
me_cube_cell_004_cell_003.attributes.new('sharp_edge', 'BOOLEAN', 'EDGE').data.foreach_set('value', [ (min(e.vertices), max(e.vertices)) in _k for e in me_cube_cell_004_cell_003.edges])
me_cube_cell_004_cell_003.materials.append(mat_material_002)
me_cube_cell_004_cell_003.use_remesh_preserve_volume = False
me_cube_cell_004_cell_003.use_remesh_preserve_attributes = False
me_cube_cell_004_cell_003.use_mirror_vertex_groups = False
me_cube_cell_004_cell_003.update()

# ---- objects
ob_cube = bpy.data.objects.new('Cube', me_cube_003)
ob_cube_cell_004_cell_004 = bpy.data.objects.new('Cube_cell.004_cell.004', me_cube_cell_004_cell_003)

# ---- transforms, parenting, visibility, modifiers, constraints
ob_cube.location = (0.1763, -0.2235, 2.885)
ob_cube.scale = (0.05045, 4.831, -1.842)
ob_cube.lineart.crease_threshold = 0.0
ob_cube_cell_004_cell_004.location = (0.7475, -0.2171, 3.349)
ob_cube_cell_004_cell_004.scale = (0.9406, 0.9406, 0.9406)
ob_cube_cell_004_cell_004.lineart.crease_threshold = 0.0

# ---- collection membership
col_collection_2.objects.link(ob_cube)
col_collection_2.objects.link(ob_cube_cell_004_cell_004)

# ---- scene / render settings (as saved in the file)
scene.frame_start = 1; scene.frame_end = 250; scene.frame_set(1)
scene.render.engine = 'BLENDER_EEVEE_NEXT'
scene.render.resolution_percentage = 50
scene.render.dither_intensity = 0.0
scene.cycles.use_denoising = False
scene.cycles.samples = 128
scene.cycles.sampling_pattern = 'TABULATED_SOBOL'
scene.cycles.use_adaptive_sampling = False
scene.cycles.use_light_tree = False
scene.cycles.blur_glossy = 0.0
scene.cycles.sample_clamp_indirect = 0.0
scene.view_settings.view_transform = 'Standard'
bpy.context.view_layer.update()

# ---- added for rendering (the .blend has no active camera and no usable light): camera, sun
cam_auto = bpy.data.cameras.new('AutoCamera')
cam_auto.lens = 50.0
cam_auto.sensor_width = 36.0
cam_auto.clip_end = 1000.0
ob_auto_camera = bpy.data.objects.new('AutoCamera', cam_auto)
scene.collection.objects.link(ob_auto_camera)
ob_auto_camera.location = (9.27438, -10.8707, 10.4872)
ob_auto_camera.rotation_euler = (1.09748, -7.21219e-08, 0.694738)
scene.camera = ob_auto_camera
light_auto_sun = bpy.data.lights.new('AutoSun', 'SUN')
light_auto_sun.energy = 3.0
light_auto_sun.angle = 0.0523599
ob_auto_sun = bpy.data.objects.new('AutoSun', light_auto_sun)
scene.collection.objects.link(ob_auto_sun)
ob_auto_sun.rotation_euler = (0.872665, 0.174533, 0.523599)
bpy.context.view_layer.update()
